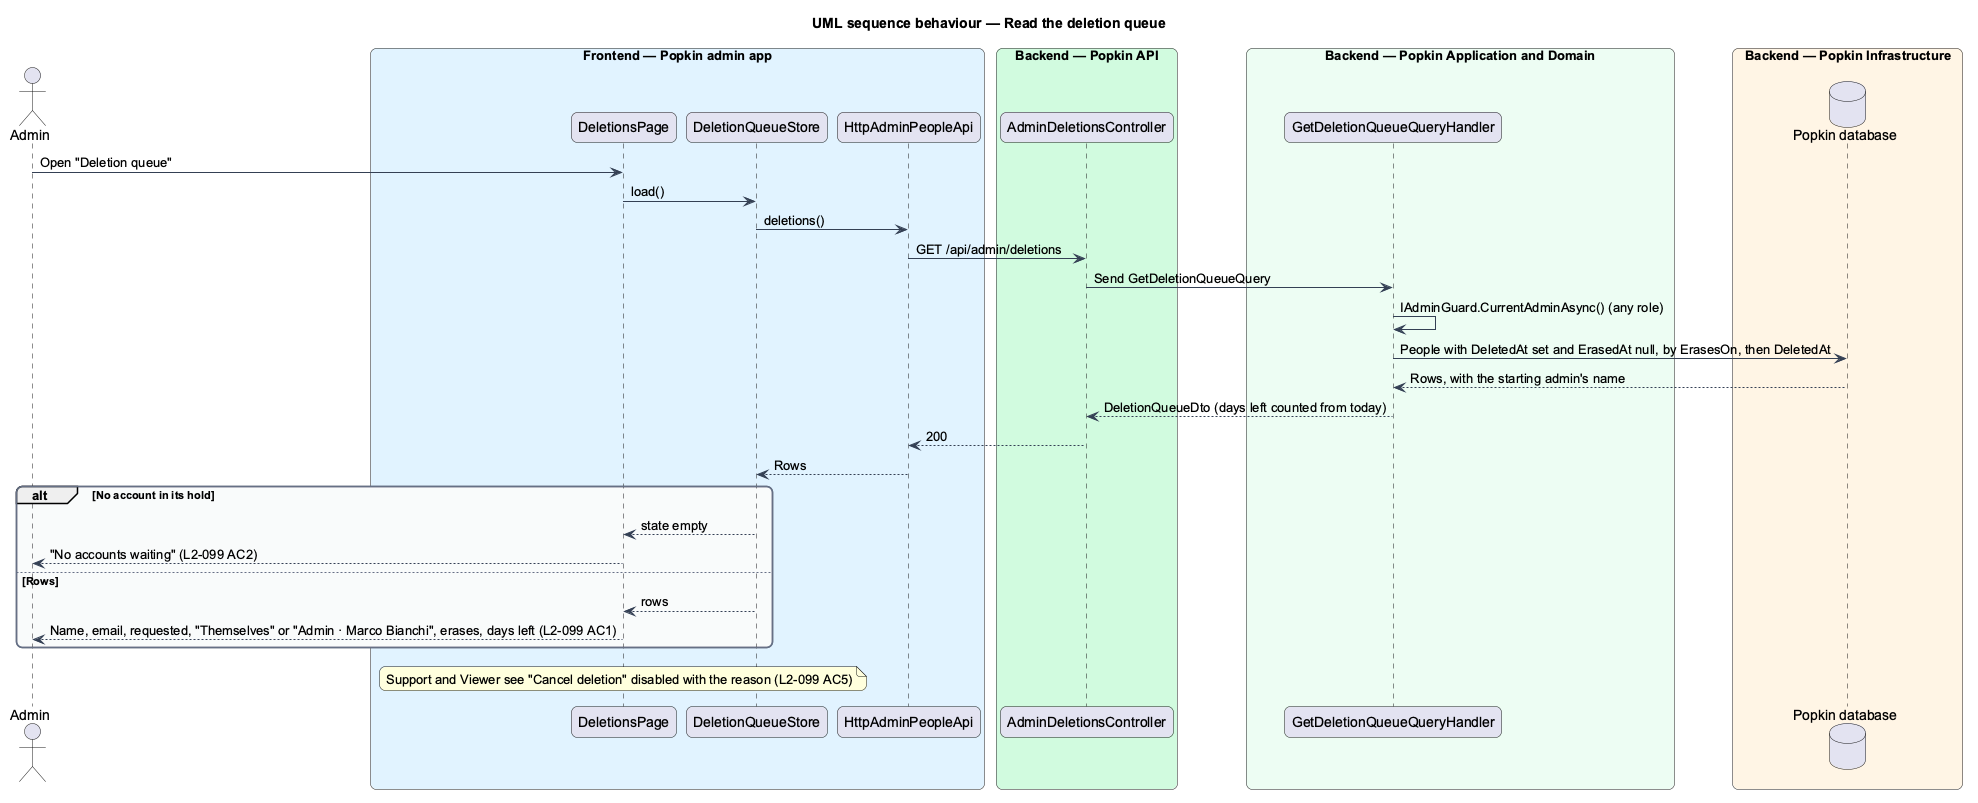

The diagram above was rendered by PlantUML. Its source (embedded in the PNG):
@startuml
title UML sequence behaviour — Read the deletion queue
skinparam backgroundColor #FFFFFF
skinparam shadowing false
skinparam roundcorner 12
skinparam defaultFontName Arial
skinparam ArrowColor #344054
skinparam rectangle {
  BorderColor #344054
  FontColor #101828
}
skinparam package {
  BorderColor #667085
  FontColor #101828
  BackgroundColor #F9FAFB
}
actor "Admin" as actor
box "Frontend — Popkin admin app" #E0F2FE
  participant "DeletionsPage" as page
  participant "DeletionQueueStore" as qstore
  participant "HttpAdminPeopleApi" as client
end box
box "Backend — Popkin API" #D1FADF
  participant "AdminDeletionsController" as ctrl
end box
box "Backend — Popkin Application and Domain" #ECFDF3
  participant "GetDeletionQueueQueryHandler" as handler
end box
box "Backend — Popkin Infrastructure" #FFF4E5
  database "Popkin database" as db
end box
actor -> page : Open "Deletion queue"
page -> qstore : load()
qstore -> client : deletions()
client -> ctrl : GET /api/admin/deletions
ctrl -> handler : Send GetDeletionQueueQuery
handler -> handler : IAdminGuard.CurrentAdminAsync() (any role)
handler -> db : People with DeletedAt set and ErasedAt null, by ErasesOn, then DeletedAt
db --> handler : Rows, with the starting admin's name
handler --> ctrl : DeletionQueueDto (days left counted from today)
ctrl --> client : 200
client --> qstore : Rows
alt No account in its hold
  qstore --> page : state empty
  page --> actor : "No accounts waiting" (L2-099 AC2)
else Rows
  qstore --> page : rows
  page --> actor : Name, email, requested, "Themselves" or "Admin · Marco Bianchi", erases, days left (L2-099 AC1)
end
note over page : Support and Viewer see "Cancel deletion" disabled with the reason (L2-099 AC5)
@enduml